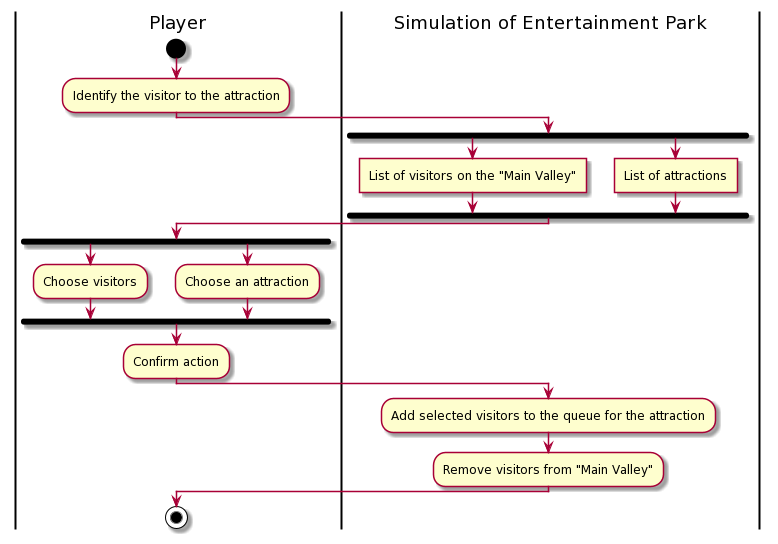

The diagram above was rendered by PlantUML. Its source (embedded in the PNG):
@startuml
skinparam ConditionEndStyle hline
|Player|
start
:Identify the visitor to the attraction;
|Simulation of Entertainment Park|
fork
:List of visitors on the "Main Valley"]
forkagain
:List of attractions]
endfork
|Player|
fork
:Choose visitors;
forkagain
:Choose an attraction;
endfork
:Confirm action;
|Simulation of Entertainment Park|
:Add selected visitors to the queue for the attraction;
:Remove visitors from "Main Valley";
|Player|
stop
@enduml